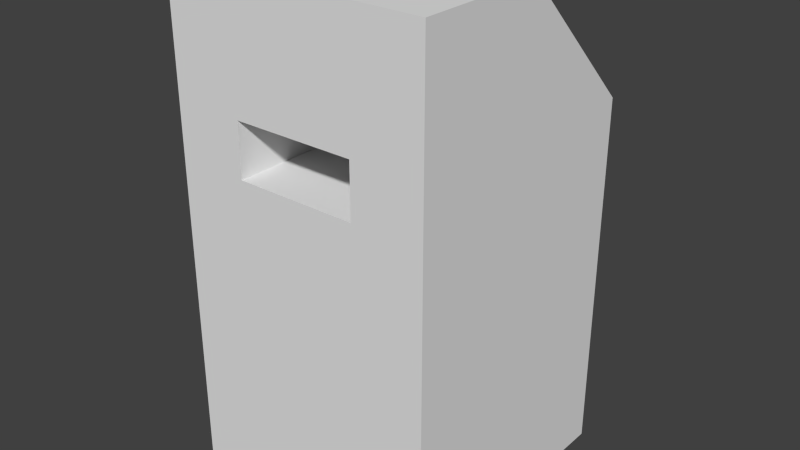 # Source: HighTower.blend  (saved by Blender 2.76.0; exported with 4.5.12 LTS)
import bpy
from mathutils import Matrix  # noqa: F401  (used for matrix-valued properties, if any)

bpy.ops.wm.read_factory_settings(use_empty=True)
scene = bpy.context.scene
scene.name = 'Scene'

# ---- collections
col_collection_1 = bpy.data.collections.new('Collection 1'); scene.collection.children.link(col_collection_1)

# ---- materials (node trees are filled in below, after node groups)
mat_shorttoweroutsidemat = bpy.data.materials.new('ShortTowerOutsideMat')
mat_shorttoweroutsidemat.alpha_threshold = 0.0
mat_shorttoweroutsidemat.use_transparent_shadow = False
mat_shorttoweroutsidemat.preview_render_type = 'CUBE'
mat_shorttoweroutsidemat.roughness = 0.5

# ---- material node trees

# ---- world
world_world = bpy.data.worlds.new('World'); scene.world = world_world
world_world.color = (0.05088, 0.05088, 0.05088)
world_world.use_sun_shadow = False
world_world.sun_shadow_jitter_overblur = 0.0
world_world.cycles.sampling_method = 'MANUAL'
world_world.cycles.sample_map_resolution = 256

# ---- meshes
me_cube_001 = bpy.data.meshes.new('Cube.001')
me_cube_001.from_pydata([(-1.0, 1.0, -2.766), (1.0, 1.0, -2.766), (-1.0, -1.0, -2.766), (-1.0, -1.0, 1.0), (1.0, -1.0, -2.766), (1.0, -1.0, 1.0), (-1.0, 2.265e-07, 1.0), (-1.0, 1.0, 0.0), (1.0, 1.0, 0.0), (1.0, -2.265e-07, 1.0), (1.0, -1.0, 0.07742), (1.0, -1.0, -0.3253), (-1.0, -1.0, 0.07742), (-1.0, -1.0, -0.3253), (0.4604, 1.0, -2.766), (-0.4604, 1.0, -2.766), (0.4604, -1.0, 1.0), (-0.4604, -1.0, 1.0), (-0.4604, -1.0, -2.766), (0.4604, -1.0, -2.766), (-0.4604, 1.043e-07, 1.0), (0.4604, -1.043e-07, 1.0), (0.4604, 1.0, 0.0), (-0.4604, 1.0, 0.0), (-0.4604, -1.0, 0.07742), (0.4604, -1.0, 0.07742), (-0.4604, -1.0, -0.3253), (0.4604, -1.0, -0.3253), (-0.4604, 0.4885, 0.07742), (0.4604, 0.4885, 0.07742), (-0.4604, 0.4885, -0.3253), (0.4604, 0.4885, -0.3253)], [], [(16, 5, 9, 21), (26, 13, 2, 18), (22, 8, 1, 14), (14, 1, 4, 19), (8, 9, 5, 10, 11, 4, 1), (21, 9, 8, 22), (3, 6, 7, 0, 2, 13, 12), (17, 3, 12, 24), (24, 12, 13, 26), (10, 25, 27, 11), (24, 26, 30, 28), (5, 16, 25, 10), (16, 17, 24, 25), (6, 20, 23, 7), (20, 21, 22, 23), (0, 15, 18, 2), (15, 14, 19, 18), (7, 23, 15, 0), (23, 22, 14, 15), (11, 27, 19, 4), (27, 26, 18, 19), (3, 17, 20, 6), (17, 16, 21, 20), (29, 28, 30, 31), (26, 27, 31, 30), (25, 24, 28, 29), (27, 25, 29, 31)])
_uv = me_cube_001.uv_layers.new(name='UVMap')
_uv.uv.foreach_set('vector', [0.7809, 0.6939, 0.7809, 0.7656, 0.6247, 0.7656, 0.6247, 0.6939, 0.5404, 0.176, 0.6247, 0.176, 0.6247, 0.5, 0.5404, 0.5, 0.709, 0.3672, 0.6247, 0.3672, 0.6247, 3.166e-08, 0.709, 3.166e-08, 0.5404, 0.5, 0.6247, 0.5, 0.6247, 0.7656, 0.5404, 0.7656, 0.3124, 0.3672, 0.1562, 0.5, 1.21e-07, 0.5, 7.447e-08, 0.3775, 7.447e-08, 0.324, 0.0, 0.0, 0.3124, 3.166e-08, 0.709, 0.5, 0.6247, 0.5, 0.6247, 0.3672, 0.709, 0.3672, 0.3124, 1.0, 0.1562, 1.0, 5.586e-08, 0.8672, 0.0, 0.5, 0.3124, 0.5, 0.3124, 0.824, 0.3124, 0.8775, 0.5404, 1.583e-08, 0.6247, 0.0, 0.6247, 0.1225, 0.5404, 0.1225, 0.5404, 0.1225, 0.6247, 0.1225, 0.6247, 0.176, 0.5404, 0.176, 0.3124, 0.1225, 0.3966, 0.1225, 0.3966, 0.176, 0.3124, 0.176, 0.9371, 1.583e-08, 1.0, 0.0, 1.0, 0.1976, 0.9371, 0.1976, 0.3124, 3.166e-08, 0.3966, 1.583e-08, 0.3966, 0.1225, 0.3124, 0.1225, 0.3966, 1.583e-08, 0.5404, 1.583e-08, 0.5404, 0.1225, 0.3966, 0.1225, 0.9371, 0.5, 0.8528, 0.5, 0.8528, 0.3672, 0.9371, 0.3672, 0.8528, 0.5, 0.709, 0.5, 0.709, 0.3672, 0.8528, 0.3672, 0.3124, 0.5, 0.3966, 0.5, 0.3966, 0.7656, 0.3124, 0.7656, 0.3966, 0.5, 0.5404, 0.5, 0.5404, 0.7656, 0.3966, 0.7656, 0.9371, 0.3672, 0.8528, 0.3672, 0.8528, 0.0, 0.9371, 0.0, 0.8528, 0.3672, 0.709, 0.3672, 0.709, 3.166e-08, 0.8528, 0.0, 0.3124, 0.176, 0.3966, 0.176, 0.3966, 0.5, 0.3124, 0.5, 0.3966, 0.176, 0.5404, 0.176, 0.5404, 0.5, 0.3966, 0.5, 0.7809, 0.5, 0.7809, 0.5717, 0.6247, 0.5717, 0.6247, 0.5, 0.7809, 0.5717, 0.7809, 0.6939, 0.6247, 0.6939, 0.6247, 0.5717, 0.9247, 0.8199, 0.9247, 0.6976, 0.9876, 0.6976, 0.9876, 0.8199, 0.7809, 0.6976, 0.9247, 0.6976, 0.9247, 0.8953, 0.7809, 0.8953, 0.9247, 0.6976, 0.7809, 0.6976, 0.7809, 0.5, 0.9247, 0.5, 0.9876, 0.6976, 0.9247, 0.6976, 0.9247, 0.5, 0.9876, 0.5])
me_cube_001.materials.append(mat_shorttoweroutsidemat)
me_cube_001.materials.append(None)
me_cube_001.use_remesh_preserve_volume = False
me_cube_001.use_remesh_preserve_attributes = False
me_cube_001.use_mirror_vertex_groups = False
me_cube_001.update()

# ---- objects
ob_shorttower = bpy.data.objects.new('ShortTower', me_cube_001)

# ---- transforms, parenting, visibility, modifiers, constraints
ob_shorttower.location = (0.0, 0.0, 0.0)
ob_shorttower.lineart.crease_threshold = 0.0

# ---- collection membership
col_collection_1.objects.link(ob_shorttower)

# ---- scene / render settings (as saved in the file)
scene.frame_start = 1; scene.frame_end = 250; scene.frame_set(1)
scene.render.engine = 'BLENDER_EEVEE_NEXT'
scene.render.image_settings.color_depth = '16'
scene.render.resolution_percentage = 50
scene.render.dither_intensity = 0.0
scene.cycles.use_denoising = False
scene.cycles.samples = 10
scene.cycles.sampling_pattern = 'TABULATED_SOBOL'
scene.cycles.light_sampling_threshold = 0.0
scene.cycles.use_adaptive_sampling = False
scene.cycles.use_light_tree = False
scene.cycles.blur_glossy = 0.0
scene.cycles.pixel_filter_type = 'GAUSSIAN'
scene.cycles.sample_clamp_indirect = 0.0
scene.view_settings.view_transform = 'Standard'
bpy.context.view_layer.update()

# ---- added for rendering (the .blend has no active camera and no usable light): camera, sun
cam_auto = bpy.data.cameras.new('AutoCamera')
cam_auto.lens = 50.0
cam_auto.sensor_width = 36.0
cam_auto.clip_end = 1000.0
ob_auto_camera = bpy.data.objects.new('AutoCamera', cam_auto)
scene.collection.objects.link(ob_auto_camera)
ob_auto_camera.location = (4.35734, -5.22881, 2.6031)
ob_auto_camera.rotation_euler = (1.09748, -7.21219e-08, 0.694738)
scene.camera = ob_auto_camera
light_auto_sun = bpy.data.lights.new('AutoSun', 'SUN')
light_auto_sun.energy = 3.0
light_auto_sun.angle = 0.0523599
ob_auto_sun = bpy.data.objects.new('AutoSun', light_auto_sun)
scene.collection.objects.link(ob_auto_sun)
ob_auto_sun.rotation_euler = (0.872665, 0.174533, 0.523599)
bpy.context.view_layer.update()

